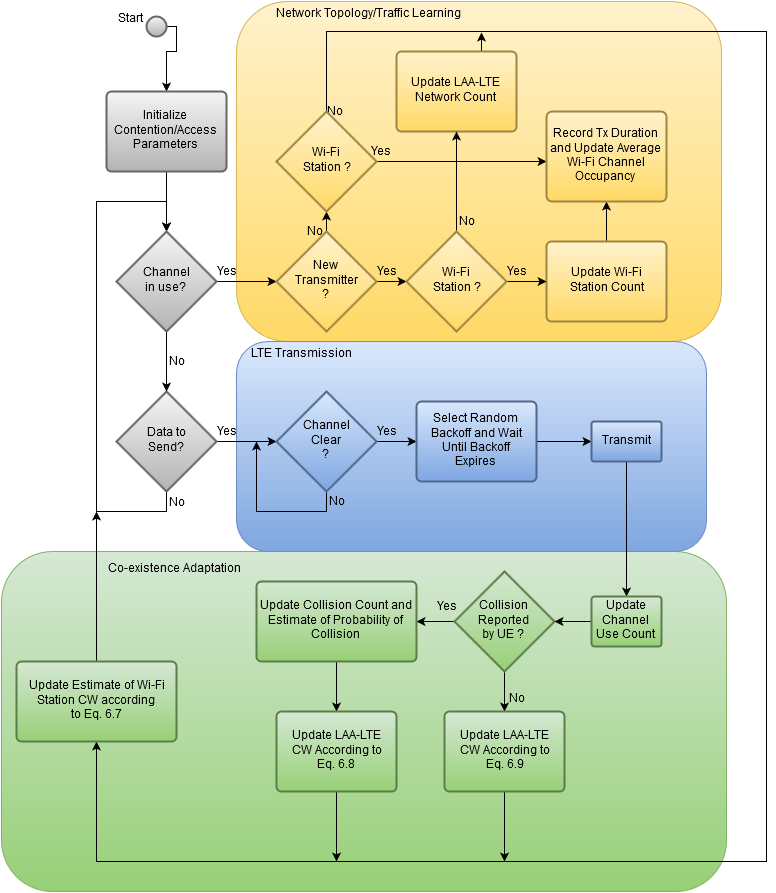

The diagram above was exported from draw.io. Its source (the exported page's mxGraphModel, read from the mxfile embedded in the PNG):
<mxGraphModel dx="1434" dy="768" grid="1" gridSize="10" guides="1" tooltips="1" connect="1" arrows="1" fold="1" page="1" pageScale="1" pageWidth="826" pageHeight="1169" background="#ffffff" math="0" shadow="0">
  <root>
    <mxCell id="0" />
    <mxCell id="1" parent="0" />
    <mxCell id="96" value="" style="rounded=1;whiteSpace=wrap;html=1;plain-green" vertex="1" parent="1">
      <mxGeometry x="35" y="580" width="725" height="340" as="geometry" />
    </mxCell>
    <mxCell id="91" value="" style="rounded=1;whiteSpace=wrap;html=1;plain-yellow" vertex="1" parent="1">
      <mxGeometry x="270" y="30" width="485" height="340" as="geometry" />
    </mxCell>
    <mxCell id="88" value="LTE Transmission&lt;br&gt;" style="rounded=1;whiteSpace=wrap;html=1;plain-blue;textOpacity=50;" vertex="1" parent="1">
      <mxGeometry x="270" y="370" width="470" height="210" as="geometry" />
    </mxCell>
    <mxCell id="74" style="edgeStyle=orthogonalEdgeStyle;rounded=0;html=1;exitX=1;exitY=0.5;exitPerimeter=0;entryX=0.5;entryY=0;entryPerimeter=0;jettySize=auto;orthogonalLoop=1;" edge="1" parent="1" source="2" target="3">
      <mxGeometry relative="1" as="geometry">
        <Array as="points">
          <mxPoint x="210" y="55" />
          <mxPoint x="210" y="80" />
          <mxPoint x="200" y="80" />
        </Array>
      </mxGeometry>
    </mxCell>
    <mxCell id="2" value="" style="strokeWidth=2;html=1;shape=mxgraph.flowchart.start_2;whiteSpace=wrap;plain-gray" vertex="1" parent="1">
      <mxGeometry x="180" y="45" width="20" height="20" as="geometry" />
    </mxCell>
    <mxCell id="9" style="edgeStyle=orthogonalEdgeStyle;rounded=0;html=1;exitX=0.5;exitY=1;exitPerimeter=0;jettySize=auto;orthogonalLoop=1;" edge="1" parent="1" source="3">
      <mxGeometry relative="1" as="geometry">
        <mxPoint x="200" y="260" as="targetPoint" />
      </mxGeometry>
    </mxCell>
    <mxCell id="3" value="Initialize &lt;br&gt;Contention/Access Parameters&lt;br&gt;" style="strokeWidth=2;html=1;shape=mxgraph.flowchart.process;whiteSpace=wrap;plain-gray" vertex="1" parent="1">
      <mxGeometry x="140" y="120" width="120" height="80" as="geometry" />
    </mxCell>
    <mxCell id="8" style="edgeStyle=orthogonalEdgeStyle;rounded=0;html=1;exitX=0.5;exitY=1;exitPerimeter=0;jettySize=auto;orthogonalLoop=1;entryX=0.5;entryY=0;entryPerimeter=0;" edge="1" parent="1" source="5" target="6">
      <mxGeometry relative="1" as="geometry">
        <mxPoint x="90" y="230" as="targetPoint" />
        <Array as="points">
          <mxPoint x="200" y="540" />
          <mxPoint x="130" y="540" />
          <mxPoint x="130" y="230" />
          <mxPoint x="200" y="230" />
        </Array>
      </mxGeometry>
    </mxCell>
    <mxCell id="10" value="No" style="text;html=1;resizable=0;points=[];align=center;verticalAlign=middle;labelBackgroundColor=none;" vertex="1" connectable="0" parent="8">
      <mxGeometry x="-0.9435" y="1" relative="1" as="geometry">
        <mxPoint x="9" y="-3" as="offset" />
      </mxGeometry>
    </mxCell>
    <mxCell id="56" style="edgeStyle=orthogonalEdgeStyle;rounded=0;html=1;exitX=1;exitY=0.5;exitPerimeter=0;entryX=0;entryY=0.5;entryPerimeter=0;jettySize=auto;orthogonalLoop=1;" edge="1" parent="1" source="5" target="54">
      <mxGeometry relative="1" as="geometry" />
    </mxCell>
    <mxCell id="57" value="Yes" style="text;html=1;resizable=0;points=[];align=center;verticalAlign=middle;labelBackgroundColor=none;" vertex="1" connectable="0" parent="56">
      <mxGeometry y="-3" relative="1" as="geometry">
        <mxPoint x="-20" y="-13" as="offset" />
      </mxGeometry>
    </mxCell>
    <mxCell id="5" value="Data to &lt;br&gt;Send?&lt;br&gt;" style="strokeWidth=2;html=1;shape=mxgraph.flowchart.decision;whiteSpace=wrap;plain-gray" vertex="1" parent="1">
      <mxGeometry x="150" y="420" width="100" height="100" as="geometry" />
    </mxCell>
    <mxCell id="7" style="edgeStyle=orthogonalEdgeStyle;rounded=0;html=1;exitX=0.5;exitY=1;exitPerimeter=0;entryX=0.5;entryY=0;entryPerimeter=0;jettySize=auto;orthogonalLoop=1;" edge="1" parent="1" source="6" target="5">
      <mxGeometry relative="1" as="geometry" />
    </mxCell>
    <mxCell id="11" value="No" style="text;html=1;resizable=0;points=[];align=center;verticalAlign=middle;labelBackgroundColor=none;" vertex="1" connectable="0" parent="7">
      <mxGeometry x="-0.05" y="-1" relative="1" as="geometry">
        <mxPoint x="11" y="1" as="offset" />
      </mxGeometry>
    </mxCell>
    <mxCell id="13" style="edgeStyle=orthogonalEdgeStyle;rounded=0;html=1;exitX=1;exitY=0.5;exitPerimeter=0;entryX=0;entryY=0.5;entryPerimeter=0;jettySize=auto;orthogonalLoop=1;" edge="1" parent="1" source="6" target="12">
      <mxGeometry relative="1" as="geometry" />
    </mxCell>
    <mxCell id="14" value="Yes" style="text;html=1;resizable=0;points=[];align=center;verticalAlign=middle;labelBackgroundColor=none;" vertex="1" connectable="0" parent="13">
      <mxGeometry x="-0.3333" y="-1" relative="1" as="geometry">
        <mxPoint x="-10" y="-11" as="offset" />
      </mxGeometry>
    </mxCell>
    <mxCell id="6" value="Channel &lt;br&gt;in use?&lt;br&gt;" style="strokeWidth=2;html=1;shape=mxgraph.flowchart.decision;whiteSpace=wrap;plain-gray" vertex="1" parent="1">
      <mxGeometry x="150" y="260" width="100" height="100" as="geometry" />
    </mxCell>
    <mxCell id="23" style="edgeStyle=orthogonalEdgeStyle;rounded=0;html=1;exitX=1;exitY=0.5;exitPerimeter=0;entryX=0;entryY=0.5;entryPerimeter=0;jettySize=auto;orthogonalLoop=1;" edge="1" parent="1" source="12" target="22">
      <mxGeometry relative="1" as="geometry" />
    </mxCell>
    <mxCell id="24" value="Yes" style="text;html=1;resizable=0;points=[];align=center;verticalAlign=middle;labelBackgroundColor=none;" vertex="1" connectable="0" parent="23">
      <mxGeometry x="-0.4" y="2" relative="1" as="geometry">
        <mxPoint x="1" y="-8" as="offset" />
      </mxGeometry>
    </mxCell>
    <mxCell id="43" style="edgeStyle=orthogonalEdgeStyle;rounded=0;html=1;exitX=0.5;exitY=0;exitPerimeter=0;entryX=0.5;entryY=1;entryPerimeter=0;jettySize=auto;orthogonalLoop=1;" edge="1" parent="1" source="12" target="29">
      <mxGeometry relative="1" as="geometry" />
    </mxCell>
    <mxCell id="46" value="No" style="text;html=1;resizable=0;points=[];align=center;verticalAlign=middle;labelBackgroundColor=#ffffff;" vertex="1" connectable="0" parent="43">
      <mxGeometry x="0.1273" y="-2" relative="1" as="geometry">
        <mxPoint x="8" y="52" as="offset" />
      </mxGeometry>
    </mxCell>
    <mxCell id="48" value="No" style="text;html=1;resizable=0;points=[];align=center;verticalAlign=middle;labelBackgroundColor=none;" vertex="1" connectable="0" parent="43">
      <mxGeometry x="-0.2" y="-1" relative="1" as="geometry">
        <mxPoint x="-13" y="8" as="offset" />
      </mxGeometry>
    </mxCell>
    <mxCell id="12" value="New &lt;br&gt;Transmitter&lt;br&gt;?&lt;br&gt;" style="strokeWidth=2;html=1;shape=mxgraph.flowchart.decision;whiteSpace=wrap;plain-yellow;strokeColor=#9E8640;" vertex="1" parent="1">
      <mxGeometry x="310" y="260" width="100" height="100" as="geometry" />
    </mxCell>
    <mxCell id="44" style="edgeStyle=orthogonalEdgeStyle;rounded=0;html=1;exitX=0.5;exitY=0;exitPerimeter=0;entryX=0.5;entryY=1;entryPerimeter=0;jettySize=auto;orthogonalLoop=1;" edge="1" parent="1" source="15">
      <mxGeometry relative="1" as="geometry">
        <mxPoint x="640" y="230" as="targetPoint" />
      </mxGeometry>
    </mxCell>
    <mxCell id="15" value="Update Wi-Fi &lt;br&gt;Station Count&lt;br&gt;" style="strokeWidth=2;html=1;shape=mxgraph.flowchart.process;whiteSpace=wrap;plain-yellow;strokeColor=#9E8640;" vertex="1" parent="1">
      <mxGeometry x="580" y="270" width="120" height="80" as="geometry" />
    </mxCell>
    <mxCell id="52" style="edgeStyle=orthogonalEdgeStyle;rounded=0;html=1;exitX=0.5;exitY=0;exitPerimeter=0;jettySize=auto;orthogonalLoop=1;entryX=0.986;entryY=1.033;entryPerimeter=0;" edge="1" parent="1" source="21" target="94">
      <mxGeometry relative="1" as="geometry">
        <mxPoint x="490" y="50" as="targetPoint" />
        <Array as="points" />
      </mxGeometry>
    </mxCell>
    <mxCell id="21" value="Update LAA-LTE Network Count&lt;br&gt;" style="strokeWidth=2;html=1;shape=mxgraph.flowchart.process;whiteSpace=wrap;plain-yellow;strokeColor=#9E8640;" vertex="1" parent="1">
      <mxGeometry x="430" y="80" width="120" height="80" as="geometry" />
    </mxCell>
    <mxCell id="25" style="edgeStyle=orthogonalEdgeStyle;rounded=0;html=1;exitX=1;exitY=0.5;exitPerimeter=0;entryX=0;entryY=0.5;entryPerimeter=0;jettySize=auto;orthogonalLoop=1;" edge="1" parent="1" source="22" target="15">
      <mxGeometry relative="1" as="geometry" />
    </mxCell>
    <mxCell id="28" value="Yes" style="text;html=1;resizable=0;points=[];align=center;verticalAlign=middle;labelBackgroundColor=none;" vertex="1" connectable="0" parent="25">
      <mxGeometry x="-0.25" y="-2" relative="1" as="geometry">
        <mxPoint x="-5" y="-12" as="offset" />
      </mxGeometry>
    </mxCell>
    <mxCell id="45" style="edgeStyle=orthogonalEdgeStyle;rounded=0;html=1;exitX=0.5;exitY=0;exitPerimeter=0;entryX=0.5;entryY=1;entryPerimeter=0;jettySize=auto;orthogonalLoop=1;" edge="1" parent="1" source="22" target="21">
      <mxGeometry relative="1" as="geometry" />
    </mxCell>
    <mxCell id="53" value="No" style="text;html=1;resizable=0;points=[];align=center;verticalAlign=middle;labelBackgroundColor=none;" vertex="1" connectable="0" parent="45">
      <mxGeometry x="-0.14" y="-1" relative="1" as="geometry">
        <mxPoint x="9" y="33" as="offset" />
      </mxGeometry>
    </mxCell>
    <mxCell id="22" value="Wi-Fi &lt;br&gt;Station ?&lt;br&gt;" style="strokeWidth=2;html=1;shape=mxgraph.flowchart.decision;whiteSpace=wrap;plain-yellow;strokeColor=#9E8640;" vertex="1" parent="1">
      <mxGeometry x="440" y="260" width="100" height="100" as="geometry" />
    </mxCell>
    <mxCell id="33" style="edgeStyle=orthogonalEdgeStyle;rounded=0;html=1;exitX=1;exitY=0.5;exitPerimeter=0;entryX=0;entryY=0.5;entryPerimeter=0;jettySize=auto;orthogonalLoop=1;" edge="1" parent="1" source="29">
      <mxGeometry relative="1" as="geometry">
        <mxPoint x="580" y="190" as="targetPoint" />
        <Array as="points">
          <mxPoint x="420" y="190" />
          <mxPoint x="420" y="190" />
        </Array>
      </mxGeometry>
    </mxCell>
    <mxCell id="47" value="Yes" style="text;html=1;resizable=0;points=[];align=center;verticalAlign=middle;labelBackgroundColor=none;" vertex="1" connectable="0" parent="33">
      <mxGeometry x="0.1765" y="-50" relative="1" as="geometry">
        <mxPoint x="-96" y="-60" as="offset" />
      </mxGeometry>
    </mxCell>
    <mxCell id="50" style="edgeStyle=orthogonalEdgeStyle;rounded=0;html=1;exitX=0.5;exitY=0;exitPerimeter=0;jettySize=auto;orthogonalLoop=1;entryX=0.5;entryY=1;entryPerimeter=0;" edge="1" parent="1" source="29" target="76">
      <mxGeometry relative="1" as="geometry">
        <mxPoint x="780" y="958" as="targetPoint" />
        <Array as="points">
          <mxPoint x="360" y="60" />
          <mxPoint x="800" y="60" />
          <mxPoint x="800" y="890" />
          <mxPoint x="130" y="890" />
        </Array>
      </mxGeometry>
    </mxCell>
    <mxCell id="51" value="No" style="text;html=1;resizable=0;points=[];align=center;verticalAlign=middle;labelBackgroundColor=none;" vertex="1" connectable="0" parent="50">
      <mxGeometry y="-2" relative="1" as="geometry">
        <mxPoint x="-430" y="-470" as="offset" />
      </mxGeometry>
    </mxCell>
    <mxCell id="29" value="Wi-Fi &lt;br&gt;Station ?&lt;br&gt;" style="strokeWidth=2;html=1;shape=mxgraph.flowchart.decision;whiteSpace=wrap;plain-yellow;strokeColor=#9E8640;" vertex="1" parent="1">
      <mxGeometry x="310" y="140" width="100" height="100" as="geometry" />
    </mxCell>
    <mxCell id="58" style="edgeStyle=orthogonalEdgeStyle;rounded=0;html=1;exitX=1;exitY=0.5;exitPerimeter=0;entryX=0;entryY=0.5;entryPerimeter=0;jettySize=auto;orthogonalLoop=1;" edge="1" parent="1" source="54" target="55">
      <mxGeometry relative="1" as="geometry" />
    </mxCell>
    <mxCell id="61" value="Yes" style="text;html=1;resizable=0;points=[];align=center;verticalAlign=middle;labelBackgroundColor=none;" vertex="1" connectable="0" parent="58">
      <mxGeometry x="-0.15" y="-3" relative="1" as="geometry">
        <mxPoint x="-7" y="-13" as="offset" />
      </mxGeometry>
    </mxCell>
    <mxCell id="99" style="edgeStyle=orthogonalEdgeStyle;rounded=0;html=1;exitX=0.5;exitY=1;exitPerimeter=0;jettySize=auto;orthogonalLoop=1;" edge="1" parent="1" source="54">
      <mxGeometry relative="1" as="geometry">
        <mxPoint x="290" y="470" as="targetPoint" />
      </mxGeometry>
    </mxCell>
    <mxCell id="100" value="No" style="text;html=1;resizable=0;points=[];align=center;verticalAlign=middle;labelBackgroundColor=none;" vertex="1" connectable="0" parent="99">
      <mxGeometry x="-0.55" y="1" relative="1" as="geometry">
        <mxPoint x="26" y="-11" as="offset" />
      </mxGeometry>
    </mxCell>
    <mxCell id="54" value="Channel &lt;br&gt;Clear&lt;br&gt;?&lt;br&gt;" style="strokeWidth=2;html=1;shape=mxgraph.flowchart.decision;whiteSpace=wrap;plain-blue;strokeColor=#4F688C;" vertex="1" parent="1">
      <mxGeometry x="310" y="420" width="100" height="100" as="geometry" />
    </mxCell>
    <mxCell id="66" style="edgeStyle=orthogonalEdgeStyle;rounded=0;html=1;exitX=1;exitY=0.5;exitPerimeter=0;entryX=0;entryY=0.5;entryPerimeter=0;jettySize=auto;orthogonalLoop=1;" edge="1" parent="1" source="55" target="63">
      <mxGeometry relative="1" as="geometry" />
    </mxCell>
    <mxCell id="55" value="Select Random &lt;br&gt;Backoff and Wait &lt;br&gt;Until Backoff &lt;br&gt;Expires&lt;br&gt;" style="strokeWidth=2;html=1;shape=mxgraph.flowchart.process;whiteSpace=wrap;plain-blue;strokeColor=#4F688C;" vertex="1" parent="1">
      <mxGeometry x="450" y="430" width="120" height="80" as="geometry" />
    </mxCell>
    <mxCell id="71" style="edgeStyle=orthogonalEdgeStyle;rounded=0;html=1;exitX=0;exitY=0.5;exitPerimeter=0;entryX=1;entryY=0.5;entryPerimeter=0;jettySize=auto;orthogonalLoop=1;" edge="1" parent="1" source="62" target="67">
      <mxGeometry relative="1" as="geometry" />
    </mxCell>
    <mxCell id="73" value="Yes" style="text;html=1;resizable=0;points=[];align=center;verticalAlign=middle;labelBackgroundColor=none;" vertex="1" connectable="0" parent="71">
      <mxGeometry x="-0.4211" y="1" relative="1" as="geometry">
        <mxPoint x="3" y="-16" as="offset" />
      </mxGeometry>
    </mxCell>
    <mxCell id="83" style="edgeStyle=orthogonalEdgeStyle;rounded=0;html=1;exitX=0.5;exitY=1;exitPerimeter=0;entryX=0.5;entryY=0;entryPerimeter=0;jettySize=auto;orthogonalLoop=1;" edge="1" parent="1" source="62" target="82">
      <mxGeometry relative="1" as="geometry" />
    </mxCell>
    <mxCell id="84" value="No" style="text;html=1;resizable=0;points=[];align=center;verticalAlign=middle;labelBackgroundColor=none;" vertex="1" connectable="0" parent="83">
      <mxGeometry x="-0.4" y="1" relative="1" as="geometry">
        <mxPoint x="11" y="15" as="offset" />
      </mxGeometry>
    </mxCell>
    <mxCell id="62" value="Collision Reported &lt;br&gt;by UE ?&lt;br&gt;" style="strokeWidth=2;html=1;shape=mxgraph.flowchart.decision;whiteSpace=wrap;plain-green;strokeColor=#5B7D47;" vertex="1" parent="1">
      <mxGeometry x="488" y="600" width="100" height="100" as="geometry" />
    </mxCell>
    <mxCell id="69" style="edgeStyle=orthogonalEdgeStyle;rounded=0;html=1;exitX=0.5;exitY=1;exitPerimeter=0;entryX=0.5;entryY=0;entryPerimeter=0;jettySize=auto;orthogonalLoop=1;" edge="1" parent="1" source="63" target="68">
      <mxGeometry relative="1" as="geometry" />
    </mxCell>
    <mxCell id="63" value="Transmit" style="strokeWidth=2;html=1;shape=mxgraph.flowchart.process;whiteSpace=wrap;plain-blue;strokeColor=#4F688C;" vertex="1" parent="1">
      <mxGeometry x="625" y="450" width="70" height="40" as="geometry" />
    </mxCell>
    <mxCell id="79" style="edgeStyle=orthogonalEdgeStyle;rounded=0;html=1;exitX=0.5;exitY=1;exitPerimeter=0;entryX=0.5;entryY=0;entryPerimeter=0;jettySize=auto;orthogonalLoop=1;" edge="1" parent="1" source="67" target="78">
      <mxGeometry relative="1" as="geometry" />
    </mxCell>
    <mxCell id="67" value="Update Collision Count and Estimate of Probability of Collision&lt;br&gt;" style="strokeWidth=2;html=1;shape=mxgraph.flowchart.process;whiteSpace=wrap;plain-green;strokeColor=#5B7D47;" vertex="1" parent="1">
      <mxGeometry x="290" y="610" width="160" height="80" as="geometry" />
    </mxCell>
    <mxCell id="70" style="edgeStyle=orthogonalEdgeStyle;rounded=0;html=1;exitX=0;exitY=0.5;exitPerimeter=0;entryX=1;entryY=0.5;entryPerimeter=0;jettySize=auto;orthogonalLoop=1;" edge="1" parent="1" source="68" target="62">
      <mxGeometry relative="1" as="geometry" />
    </mxCell>
    <mxCell id="68" value="Update Channel Use Count&lt;br&gt;" style="strokeWidth=2;html=1;shape=mxgraph.flowchart.process;whiteSpace=wrap;plain-green;strokeColor=#5B7D47;" vertex="1" parent="1">
      <mxGeometry x="625" y="625" width="70" height="50" as="geometry" />
    </mxCell>
    <mxCell id="77" style="edgeStyle=orthogonalEdgeStyle;rounded=0;html=1;exitX=0.5;exitY=0;exitPerimeter=0;jettySize=auto;orthogonalLoop=1;" edge="1" parent="1" source="76">
      <mxGeometry relative="1" as="geometry">
        <mxPoint x="130" y="540" as="targetPoint" />
      </mxGeometry>
    </mxCell>
    <mxCell id="76" value="Update Estimate of Wi-Fi &lt;br&gt;Station CW according&lt;br&gt;to Eq. 6.7&lt;br&gt;" style="strokeWidth=2;html=1;shape=mxgraph.flowchart.process;whiteSpace=wrap;plain-green;strokeColor=#5B7D47;" vertex="1" parent="1">
      <mxGeometry x="50" y="690" width="160" height="80" as="geometry" />
    </mxCell>
    <mxCell id="81" style="edgeStyle=orthogonalEdgeStyle;rounded=0;html=1;exitX=0.5;exitY=1;exitPerimeter=0;jettySize=auto;orthogonalLoop=1;" edge="1" parent="1" source="78">
      <mxGeometry relative="1" as="geometry">
        <mxPoint x="370" y="890" as="targetPoint" />
      </mxGeometry>
    </mxCell>
    <mxCell id="78" value="Update LAA-LTE&lt;br&gt;CW According to&lt;br&gt;Eq. 6.8&lt;br&gt;" style="strokeWidth=2;html=1;shape=mxgraph.flowchart.process;whiteSpace=wrap;plain-green;strokeColor=#5B7D47;" vertex="1" parent="1">
      <mxGeometry x="310" y="740" width="120" height="80" as="geometry" />
    </mxCell>
    <mxCell id="85" style="edgeStyle=orthogonalEdgeStyle;rounded=0;html=1;exitX=0.5;exitY=1;exitPerimeter=0;jettySize=auto;orthogonalLoop=1;" edge="1" parent="1" source="82">
      <mxGeometry relative="1" as="geometry">
        <mxPoint x="538" y="890" as="targetPoint" />
      </mxGeometry>
    </mxCell>
    <mxCell id="82" value="Update LAA-LTE&lt;br&gt;CW According to&lt;br&gt;Eq. 6.9" style="strokeWidth=2;html=1;shape=mxgraph.flowchart.process;whiteSpace=wrap;plain-green;strokeColor=#5B7D47;" vertex="1" parent="1">
      <mxGeometry x="478" y="740" width="120" height="80" as="geometry" />
    </mxCell>
    <mxCell id="87" value="Record Tx Duration&lt;br&gt;and Update Average Wi-Fi Channel Occupancy&lt;br&gt;" style="strokeWidth=2;html=1;shape=mxgraph.flowchart.process;whiteSpace=wrap;plain-yellow;strokeColor=#9E8640;" vertex="1" parent="1">
      <mxGeometry x="580" y="140" width="120" height="90" as="geometry" />
    </mxCell>
    <mxCell id="89" value="LTE Transmission&lt;br&gt;" style="text;html=1;" vertex="1" parent="1">
      <mxGeometry x="283" y="370" width="130" height="30" as="geometry" />
    </mxCell>
    <mxCell id="90" style="edgeStyle=orthogonalEdgeStyle;rounded=0;html=1;exitX=0.5;exitY=0;entryX=0.5;entryY=0;jettySize=auto;orthogonalLoop=1;" edge="1" parent="1" source="88" target="88">
      <mxGeometry relative="1" as="geometry" />
    </mxCell>
    <mxCell id="94" value="Network Topology/Traffic Learning&lt;br&gt;" style="text;html=1;" vertex="1" parent="1">
      <mxGeometry x="308" y="30" width="210" height="30" as="geometry" />
    </mxCell>
    <mxCell id="97" value="Co-existence Adaptation&lt;br&gt;" style="text;html=1;" vertex="1" parent="1">
      <mxGeometry x="140" y="585" width="160" height="30" as="geometry" />
    </mxCell>
    <mxCell id="104" value="Start" style="text;html=1;" vertex="1" parent="1">
      <mxGeometry x="150" y="35" width="50" height="30" as="geometry" />
    </mxCell>
  </root>
</mxGraphModel>